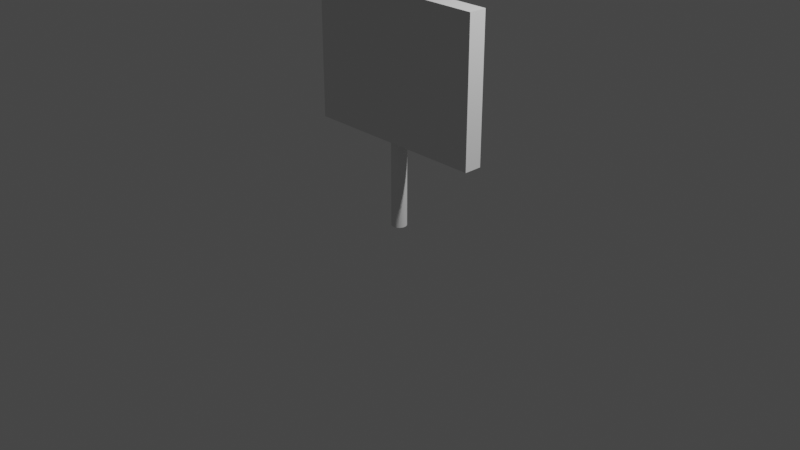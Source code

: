 # Source: GoodSign.blend  (saved by Blender 2.90.8; exported with 4.5.12 LTS)
import bpy
from mathutils import Matrix  # noqa: F401  (used for matrix-valued properties, if any)

bpy.ops.wm.read_factory_settings(use_empty=True)
scene = bpy.context.scene
scene.name = 'Scene'

# ---- collections
col_collection = bpy.data.collections.new('Collection'); scene.collection.children.link(col_collection)

# ---- world
world_world = bpy.data.worlds.new('World'); scene.world = world_world
world_world.use_nodes = True; world_world.node_tree.nodes.clear()
_N = world_world.node_tree.nodes; _L = world_world.node_tree.links
n0 = _N.new('ShaderNodeOutputWorld'); n0.name = 'World Output'; n0.location = (300, 300)
n1 = _N.new('ShaderNodeBackground'); n1.name = 'Background'; n1.location = (10, 300)
n1.inputs[0].default_value = (0.05088, 0.05088, 0.05088, 1.0)
_L.new(n1.outputs[0], n0.inputs[0])
n0.is_active_output = True
world_world.color = (0.05088, 0.05088, 0.05088)
world_world.use_sun_shadow = False
world_world.sun_shadow_jitter_overblur = 0.0

# ---- cameras
cam_camera = bpy.data.cameras.new('Camera')
cam_camera.clip_end = 100.0
cam_camera.ortho_scale = 7.314

# ---- lights
light_light = bpy.data.lights.new('Light', 'POINT')
light_light.transmission_factor = 0.0
light_light.energy = 1000.0
light_light.shadow_soft_size = 0.1
light_light.shadow_maximum_resolution = 0.006
light_light.use_absolute_resolution = True

# ---- meshes
me_cylinder = bpy.data.meshes.new('Cylinder')
me_cylinder.from_pydata([(0.0, 1.0, -1.0), (0.0, 1.0, 1.0), (0.1951, 0.9808, -1.0), (0.1951, 0.9808, 1.0), (0.3827, 0.9239, -1.0), (0.3827, 0.9239, 1.0), (0.5556, 0.8315, -1.0), (0.5556, 0.8315, 1.0), (0.7071, 0.7071, -1.0), (0.7071, 0.7071, 1.0), (0.8315, 0.5556, -1.0), (0.8315, 0.5556, 1.0), (0.9239, 0.3827, -1.0), (0.9239, 0.3827, 1.0), (0.9808, 0.1951, -1.0), (0.9808, 0.1951, 1.0), (1.0, 7.55e-08, -1.0), (1.0, 7.55e-08, 1.0), (0.9808, -0.1951, -1.0), (0.9808, -0.1951, 1.0), (0.9239, -0.3827, -1.0), (0.9239, -0.3827, 1.0), (0.8315, -0.5556, -1.0), (0.8315, -0.5556, 1.0), (0.7071, -0.7071, -1.0), (0.7071, -0.7071, 1.0), (0.5556, -0.8315, -1.0), (0.5556, -0.8315, 1.0), (0.3827, -0.9239, -1.0), (0.3827, -0.9239, 1.0), (0.1951, -0.9808, -1.0), (0.1951, -0.9808, 1.0), (-3.258e-07, -1.0, -1.0), (-3.258e-07, -1.0, 1.0), (-0.1951, -0.9808, -1.0), (-0.1951, -0.9808, 1.0), (-0.3827, -0.9239, -1.0), (-0.3827, -0.9239, 1.0), (-0.5556, -0.8315, -1.0), (-0.5556, -0.8315, 1.0), (-0.7071, -0.7071, -1.0), (-0.7071, -0.7071, 1.0), (-0.8315, -0.5556, -1.0), (-0.8315, -0.5556, 1.0), (-0.9239, -0.3827, -1.0), (-0.9239, -0.3827, 1.0), (-0.9808, -0.1951, -1.0), (-0.9808, -0.1951, 1.0), (-1.0, 9.656e-07, -1.0), (-1.0, 9.656e-07, 1.0), (-0.9808, 0.1951, -1.0), (-0.9808, 0.1951, 1.0), (-0.9239, 0.3827, -1.0), (-0.9239, 0.3827, 1.0), (-0.8315, 0.5556, -1.0), (-0.8315, 0.5556, 1.0), (-0.7071, 0.7071, -1.0), (-0.7071, 0.7071, 1.0), (-0.5556, 0.8315, -1.0), (-0.5556, 0.8315, 1.0), (-0.3827, 0.9239, -1.0), (-0.3827, 0.9239, 1.0), (-0.1951, 0.9808, -1.0), (-0.1951, 0.9808, 1.0)], [], [(0, 1, 3, 2), (2, 3, 5, 4), (4, 5, 7, 6), (6, 7, 9, 8), (8, 9, 11, 10), (10, 11, 13, 12), (12, 13, 15, 14), (14, 15, 17, 16), (16, 17, 19, 18), (18, 19, 21, 20), (20, 21, 23, 22), (22, 23, 25, 24), (24, 25, 27, 26), (26, 27, 29, 28), (28, 29, 31, 30), (30, 31, 33, 32), (32, 33, 35, 34), (34, 35, 37, 36), (36, 37, 39, 38), (38, 39, 41, 40), (40, 41, 43, 42), (42, 43, 45, 44), (44, 45, 47, 46), (46, 47, 49, 48), (48, 49, 51, 50), (50, 51, 53, 52), (52, 53, 55, 54), (54, 55, 57, 56), (56, 57, 59, 58), (58, 59, 61, 60), (3, 1, 63, 61, 59, 57, 55, 53, 51, 49, 47, 45, 43, 41, 39, 37, 35, 33, 31, 29, 27, 25, 23, 21, 19, 17, 15, 13, 11, 9, 7, 5), (60, 61, 63, 62), (62, 63, 1, 0), (0, 2, 4, 6, 8, 10, 12, 14, 16, 18, 20, 22, 24, 26, 28, 30, 32, 34, 36, 38, 40, 42, 44, 46, 48, 50, 52, 54, 56, 58, 60, 62)])
_uv = me_cylinder.uv_layers.new(name='UVMap')
_uv.uv.foreach_set('vector', [1.0, 0.5, 1.0, 1.0, 0.9688, 1.0, 0.9688, 0.5, 0.9688, 0.5, 0.9688, 1.0, 0.9375, 1.0, 0.9375, 0.5, 0.9375, 0.5, 0.9375, 1.0, 0.9062, 1.0, 0.9062, 0.5, 0.9062, 0.5, 0.9062, 1.0, 0.875, 1.0, 0.875, 0.5, 0.875, 0.5, 0.875, 1.0, 0.8438, 1.0, 0.8438, 0.5, 0.8438, 0.5, 0.8438, 1.0, 0.8125, 1.0, 0.8125, 0.5, 0.8125, 0.5, 0.8125, 1.0, 0.7812, 1.0, 0.7812, 0.5, 0.7812, 0.5, 0.7812, 1.0, 0.75, 1.0, 0.75, 0.5, 0.75, 0.5, 0.75, 1.0, 0.7188, 1.0, 0.7188, 0.5, 0.7188, 0.5, 0.7188, 1.0, 0.6875, 1.0, 0.6875, 0.5, 0.6875, 0.5, 0.6875, 1.0, 0.6562, 1.0, 0.6562, 0.5, 0.6562, 0.5, 0.6562, 1.0, 0.625, 1.0, 0.625, 0.5, 0.625, 0.5, 0.625, 1.0, 0.5938, 1.0, 0.5938, 0.5, 0.5938, 0.5, 0.5938, 1.0, 0.5625, 1.0, 0.5625, 0.5, 0.5625, 0.5, 0.5625, 1.0, 0.5312, 1.0, 0.5312, 0.5, 0.5312, 0.5, 0.5312, 1.0, 0.5, 1.0, 0.5, 0.5, 0.5, 0.5, 0.5, 1.0, 0.4688, 1.0, 0.4688, 0.5, 0.4688, 0.5, 0.4688, 1.0, 0.4375, 1.0, 0.4375, 0.5, 0.4375, 0.5, 0.4375, 1.0, 0.4062, 1.0, 0.4062, 0.5, 0.4062, 0.5, 0.4062, 1.0, 0.375, 1.0, 0.375, 0.5, 0.375, 0.5, 0.375, 1.0, 0.3438, 1.0, 0.3438, 0.5, 0.3438, 0.5, 0.3438, 1.0, 0.3125, 1.0, 0.3125, 0.5, 0.3125, 0.5, 0.3125, 1.0, 0.2812, 1.0, 0.2812, 0.5, 0.2812, 0.5, 0.2812, 1.0, 0.25, 1.0, 0.25, 0.5, 0.25, 0.5, 0.25, 1.0, 0.2188, 1.0, 0.2188, 0.5, 0.2188, 0.5, 0.2188, 1.0, 0.1875, 1.0, 0.1875, 0.5, 0.1875, 0.5, 0.1875, 1.0, 0.1562, 1.0, 0.1562, 0.5, 0.1562, 0.5, 0.1562, 1.0, 0.125, 1.0, 0.125, 0.5, 0.125, 0.5, 0.125, 1.0, 0.09375, 1.0, 0.09375, 0.5, 0.09375, 0.5, 0.09375, 1.0, 0.0625, 1.0, 0.0625, 0.5, 0.2968, 0.4854, 0.25, 0.49, 0.2032, 0.4854, 0.1582, 0.4717, 0.1167, 0.4496, 0.08029, 0.4197, 0.05045, 0.3833, 0.02827, 0.3418, 0.01461, 0.2968, 0.01, 0.25, 0.01461, 0.2032, 0.02827, 0.1582, 0.05045, 0.1167, 0.08029, 0.08029, 0.1167, 0.05045, 0.1582, 0.02827, 0.2032, 0.01461, 0.25, 0.01, 0.2968, 0.01461, 0.3418, 0.02827, 0.3833, 0.05045, 0.4197, 0.08029, 0.4496, 0.1167, 0.4717, 0.1582, 0.4854, 0.2032, 0.49, 0.25, 0.4854, 0.2968, 0.4717, 0.3418, 0.4496, 0.3833, 0.4197, 0.4197, 0.3833, 0.4496, 0.3418, 0.4717, 0.0625, 0.5, 0.0625, 1.0, 0.03125, 1.0, 0.03125, 0.5, 0.03125, 0.5, 0.03125, 1.0, 0.0, 1.0, 0.0, 0.5, 0.75, 0.49, 0.7968, 0.4854, 0.8418, 0.4717, 0.8833, 0.4496, 0.9197, 0.4197, 0.9496, 0.3833, 0.9717, 0.3418, 0.9854, 0.2968, 0.99, 0.25, 0.9854, 0.2032, 0.9717, 0.1582, 0.9496, 0.1167, 0.9197, 0.08029, 0.8833, 0.05045, 0.8418, 0.02827, 0.7968, 0.01461, 0.75, 0.01, 0.7032, 0.01461, 0.6582, 0.02827, 0.6167, 0.05045, 0.5803, 0.08029, 0.5504, 0.1167, 0.5283, 0.1582, 0.5146, 0.2032, 0.51, 0.25, 0.5146, 0.2968, 0.5283, 0.3418, 0.5504, 0.3833, 0.5803, 0.4197, 0.6167, 0.4496, 0.6582, 0.4717, 0.7032, 0.4854])
me_cylinder.use_remesh_fix_poles = True
me_cylinder.use_remesh_preserve_attributes = False
me_cylinder.use_mirror_vertex_groups = False
me_cylinder.update()
me_cube_001 = bpy.data.meshes.new('Cube.001')
me_cube_001.from_pydata([(-1.0, -0.1062, -1.0), (-1.0, -0.1062, 1.0), (-1.0, 0.0856, -1.0), (-1.0, 0.0856, 1.0), (1.0, -0.1062, -1.0), (1.0, -0.1062, 1.0), (1.0, 0.0856, -1.0), (1.0, 0.0856, 1.0)], [], [(0, 1, 3, 2), (2, 3, 7, 6), (6, 7, 5, 4), (4, 5, 1, 0), (2, 6, 4, 0), (7, 3, 1, 5)])
_uv = me_cube_001.uv_layers.new(name='UVMap')
_uv.uv.foreach_set('vector', [0.375, 0.0, 0.625, 0.0, 0.625, 0.25, 0.375, 0.25, 0.375, 0.25, 0.625, 0.25, 0.625, 0.5, 0.375, 0.5, 0.375, 0.5, 0.625, 0.5, 0.625, 0.75, 0.375, 0.75, 0.375, 0.75, 0.625, 0.75, 0.625, 1.0, 0.375, 1.0, 0.125, 0.5, 0.375, 0.5, 0.375, 0.75, 0.125, 0.75, 0.625, 0.5, 0.875, 0.5, 0.875, 0.75, 0.625, 0.75])
me_cube_001.use_remesh_fix_poles = True
me_cube_001.use_remesh_preserve_attributes = False
me_cube_001.use_mirror_vertex_groups = False
me_cube_001.update()

# ---- objects
ob_light = bpy.data.objects.new('Light', light_light)
ob_camera = bpy.data.objects.new('Camera', cam_camera)
ob_cylinder = bpy.data.objects.new('Cylinder', me_cylinder)
ob_cube = bpy.data.objects.new('Cube', me_cube_001)

# ---- transforms, parenting, visibility, modifiers, constraints
ob_light.location = (4.076, 1.005, 5.904)
ob_light.rotation_euler = (0.6503, 0.05522, 1.866)
ob_light.lock_rotations_4d = False
ob_light.empty_display_type = 'ARROWS'
ob_light.color = (0.0, 0.0, 0.0, 0.0)
ob_light.lineart.crease_threshold = 0.0
ob_camera.location = (7.359, -6.926, 4.958)
ob_camera.rotation_euler = (1.109, 0.0, 0.8149)
ob_camera.lock_rotations_4d = False
ob_camera.empty_display_type = 'ARROWS'
ob_camera.color = (0.0, 0.0, 0.0, 0.0)
ob_camera.display_type = 'WIRE'
ob_camera.lineart.crease_threshold = 0.0
ob_cylinder.location = (0.0, 0.0, 0.4356)
ob_cylinder.scale = (0.08, 0.08, 0.5)
ob_cylinder.lineart.crease_threshold = 0.0
ob_cube.location = (0.0, 0.0, 1.607)
ob_cube.scale = (1.0, 1.0, 0.75)
ob_cube.lineart.crease_threshold = 0.0

# ---- collection membership
col_collection.objects.link(ob_light)
col_collection.objects.link(ob_camera)
col_collection.objects.link(ob_cylinder)
col_collection.objects.link(ob_cube)

# ---- scene / render settings (as saved in the file)
scene.camera = ob_camera
scene.frame_start = 1; scene.frame_end = 250; scene.frame_set(1)
scene.render.engine = 'BLENDER_EEVEE_NEXT'
scene.cycles.use_denoising = False
scene.cycles.samples = 128
scene.cycles.sampling_pattern = 'TABULATED_SOBOL'
scene.cycles.use_adaptive_sampling = False
scene.cycles.use_light_tree = False
scene.view_settings.view_transform = 'Filmic'
bpy.context.view_layer.update()
